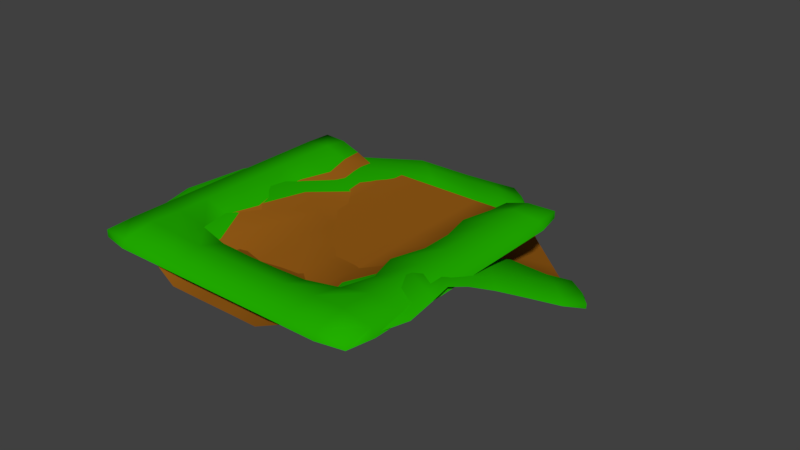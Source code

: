 # Source: GrassTurn3.blend  (saved by Blender 2.79.0; exported with 4.5.12 LTS)
import bpy
from mathutils import Matrix  # noqa: F401  (used for matrix-valued properties, if any)

bpy.ops.wm.read_factory_settings(use_empty=True)
scene = bpy.context.scene
scene.name = 'Scene'

# ---- collections
col_collection_1 = bpy.data.collections.new('Collection 1'); scene.collection.children.link(col_collection_1)

# ---- materials (node trees are filled in below, after node groups)
mat_material = bpy.data.materials.new('Material')
mat_material.alpha_threshold = 0.0
mat_material.use_transparent_shadow = False
mat_material.diffuse_color = (0.3145, 0.1107, 0.008768, 1.0)
mat_material.specular_color = (0.5, 0.5, 0.5)
mat_material.roughness = 0.5
mat_material.specular_intensity = 1.0
mat_material_002 = bpy.data.materials.new('Material.002')
mat_material_002.alpha_threshold = 0.0
mat_material_002.use_transparent_shadow = False
mat_material_002.diffuse_color = (0.01591, 0.4306, 0.0, 1.0)
mat_material_002.specular_color = (0.5, 0.5, 0.5)
mat_material_002.roughness = 0.5
mat_material_002.specular_intensity = 1.0

# ---- material node trees

# ---- world
world_world = bpy.data.worlds.new('World'); scene.world = world_world
world_world.color = (0.05088, 0.05088, 0.05088)
world_world.use_sun_shadow = False
world_world.sun_shadow_jitter_overblur = 0.0
world_world.cycles.sampling_method = 'MANUAL'

# ---- meshes
me_plane_plane_001 = bpy.data.meshes.new('Plane_Plane.001')
me_plane_plane_001.from_pydata([(2.681, 0.07485, 4.244), (0.8936, 0.07485, 4.244), (0.8936, 0.889, 4.932), (2.68, 0.9033, 4.875), (4.244, 0.07485, 2.681), (4.17, 0.09981, 4.17), (4.465, 0.9913, 4.465), (4.875, 0.9033, 2.68), (4.468, 0.1511, -7.819), (2.681, 0.0, -8.042), (2.681, 0.0, -6.255), (4.244, 0.07485, -6.255), (2.681, 0.0, -4.468), (3.798, 0.02417, -4.493), (2.681, 0.0, -2.681), (4.244, 0.07485, -2.681), (2.681, 0.0, -0.8936), (4.244, 0.07485, -0.8936), (2.681, 0.0, 0.8936), (3.68, 0.07485, 0.9348), (2.681, 0.0, 2.681), (0.8936, 0.0, -8.042), (0.8936, 0.0, -6.255), (0.8936, 0.0, -4.468), (0.8936, 0.0, -2.681), (0.8936, 0.0, -0.8936), (0.8936, 0.0, 0.8936), (0.8936, 0.0, 2.681), (4.367, 0.889, 0.9348), (4.936, 0.888, -0.8936), (4.936, 0.888, -2.681), (4.49, 0.8373, -4.488), (4.955, 0.8846, -6.168), (5.07, 0.8698, -7.372), (0.0, 0.0, 2.681), (0.0, 0.07485, 4.244), (0.0, 0.0, 0.8936), (0.0, 0.0, -0.8936), (0.0, 0.0, -2.681), (0.0, 0.0, -4.468), (0.0, 0.0, -6.255), (0.0, 0.0, -8.042), (0.0, 0.889, 4.932), (-2.681, 0.07485, 4.244), (-2.68, 0.9033, 4.875), (-0.8936, 0.889, 4.932), (-0.8936, 0.07485, 4.244), (-4.244, 0.07485, 2.681), (-4.875, 0.9033, 2.68), (-4.465, 0.9913, 4.465), (-4.17, 0.09981, 4.17), (-4.468, 0.1511, -7.819), (-4.244, 0.07485, -6.255), (-2.681, 0.0, -6.255), (-2.681, 0.0, -8.042), (-3.798, 0.02417, -4.493), (-2.681, 0.0, -4.468), (-4.244, 0.07485, -2.681), (-2.681, 0.0, -2.681), (-4.244, 0.07485, -0.8936), (-2.681, 0.0, -0.8936), (-3.68, 0.07485, 0.9348), (-2.681, 0.0, 0.8936), (-2.681, 0.0, 2.681), (-0.8936, 0.0, -6.255), (-0.8936, 0.0, -8.042), (-0.8936, 0.0, -4.468), (-0.8936, 0.0, -2.681), (-0.8936, 0.0, -0.8936), (-0.8936, 0.0, 0.8936), (-0.8936, 0.0, 2.681), (-4.367, 0.889, 0.9348), (-4.936, 0.888, -0.8936), (-4.936, 0.888, -2.681), (-4.49, 0.8373, -4.488), (-4.955, 0.8846, -6.168), (-5.07, 0.8698, -7.372), (0.0, 0.7101, 8.042), (0.8936, 0.7101, 8.042), (0.8936, 1.134, 7.819), (0.0, 1.134, 7.819), (8.042, 0.7101, 6.255), (8.042, 0.7101, 4.468), (7.819, 1.134, 4.468), (7.819, 1.134, 6.255), (7.744, 0.7101, 7.744), (7.744, 1.109, 7.744), (6.255, 0.7101, 8.042), (6.255, 1.134, 7.819), (8.042, 0.7101, -6.255), (7.744, 0.7101, -7.744), (7.744, 1.109, -7.744), (7.819, 1.134, -6.255), (6.255, 0.6084, -8.042), (6.278, 1.193, -7.508), (8.042, 0.7101, -4.468), (7.819, 1.134, -4.468), (8.042, 0.7101, -2.681), (7.819, 1.134, -2.681), (8.042, 0.7101, -0.8936), (7.819, 1.134, -0.8936), (4.468, 0.7101, 8.042), (4.468, 1.134, 7.819), (8.042, 0.7101, 0.8936), (7.819, 1.134, 0.8936), (2.681, 0.7101, 8.042), (2.681, 1.134, 7.819), (8.042, 0.7101, 2.681), (7.819, 1.134, 2.681), (6.21, 1.442, 6.21), (4.463, 1.365, 6.209), (2.681, 1.343, 6.265), (0.8936, 1.341, 6.272), (6.274, 1.312, -6.185), (6.272, 1.339, -4.464), (6.272, 1.341, -2.681), (6.272, 1.341, -0.8936), (6.272, 1.341, 0.8936), (6.265, 1.343, 2.681), (6.209, 1.365, 4.463), (0.0, 1.341, 6.272), (-0.8936, 1.134, 7.819), (-0.8936, 0.7101, 8.042), (-8.042, 0.7101, 6.255), (-7.819, 1.134, 6.255), (-7.819, 1.134, 4.468), (-8.042, 0.7101, 4.468), (-7.744, 0.7101, 7.744), (-7.744, 1.109, 7.744), (-6.255, 0.7101, 8.042), (-6.255, 1.134, 7.819), (-8.042, 0.7101, -6.255), (-7.819, 1.134, -6.255), (-7.744, 1.109, -7.744), (-7.744, 0.7101, -7.744), (-6.255, 0.6084, -8.042), (-6.278, 1.193, -7.508), (-8.042, 0.7101, -4.468), (-7.819, 1.134, -4.468), (-8.042, 0.7101, -2.681), (-7.819, 1.134, -2.681), (-8.042, 0.7101, -0.8936), (-7.819, 1.134, -0.8936), (-4.468, 0.7101, 8.042), (-4.468, 1.134, 7.819), (-8.042, 0.7101, 0.8936), (-7.819, 1.134, 0.8936), (-2.681, 0.7101, 8.042), (-2.681, 1.134, 7.819), (-8.042, 0.7101, 2.681), (-7.819, 1.134, 2.681), (-6.21, 1.442, 6.21), (-4.463, 1.365, 6.209), (-2.681, 1.343, 6.265), (-0.8936, 1.341, 6.272), (-6.274, 1.312, -6.185), (-6.272, 1.339, -4.464), (-6.272, 1.341, -2.681), (-6.272, 1.341, -0.8936), (-6.272, 1.341, 0.8936), (-6.265, 1.343, 2.681), (-6.209, 1.365, 4.463)], [], [(0, 1, 2, 3), (4, 5, 6, 7), (8, 9, 10, 11), (11, 10, 12, 13), (13, 12, 14, 15), (15, 14, 16, 17), (17, 16, 18, 19), (19, 18, 20, 4), (4, 20, 0, 5), (9, 21, 22, 10), (10, 22, 23, 12), (12, 23, 24, 14), (14, 24, 25, 16), (16, 25, 26, 18), (18, 26, 27, 20), (20, 27, 1, 0), (19, 4, 7, 28), (17, 19, 28, 29), (5, 0, 3, 6), (15, 17, 29, 30), (13, 15, 30, 31), (11, 13, 31, 32), (8, 11, 32, 33), (27, 34, 35, 1), (26, 36, 34, 27), (25, 37, 36, 26), (24, 38, 37, 25), (23, 39, 38, 24), (22, 40, 39, 23), (21, 41, 40, 22), (1, 35, 42, 2), (43, 44, 45, 46), (47, 48, 49, 50), (51, 52, 53, 54), (52, 55, 56, 53), (55, 57, 58, 56), (57, 59, 60, 58), (59, 61, 62, 60), (61, 47, 63, 62), (47, 50, 43, 63), (54, 53, 64, 65), (53, 56, 66, 64), (56, 58, 67, 66), (58, 60, 68, 67), (60, 62, 69, 68), (62, 63, 70, 69), (63, 43, 46, 70), (61, 71, 48, 47), (59, 72, 71, 61), (50, 49, 44, 43), (57, 73, 72, 59), (55, 74, 73, 57), (52, 75, 74, 55), (51, 76, 75, 52), (70, 46, 35, 34), (69, 70, 34, 36), (68, 69, 36, 37), (67, 68, 37, 38), (66, 67, 38, 39), (64, 66, 39, 40), (65, 64, 40, 41), (46, 45, 42, 35), (77, 78, 79, 80), (81, 82, 83, 84), (85, 81, 84, 86), (87, 85, 86, 88), (89, 90, 91, 92), (93, 8, 33, 94), (90, 93, 94, 91), (95, 89, 92, 96), (97, 95, 96, 98), (99, 97, 98, 100), (101, 87, 88, 102), (103, 99, 100, 104), (105, 101, 102, 106), (107, 103, 104, 108), (84, 109, 88, 86), (109, 110, 102, 88), (110, 111, 106, 102), (111, 112, 79, 106), (91, 94, 113, 92), (92, 113, 114, 96), (96, 114, 115, 98), (98, 115, 116, 100), (100, 116, 117, 104), (104, 117, 118, 108), (108, 118, 119, 83), (83, 119, 109, 84), (94, 33, 32, 113), (113, 32, 31, 114), (114, 31, 30, 115), (115, 30, 29, 116), (116, 29, 28, 117), (117, 28, 7, 118), (118, 7, 6, 119), (119, 6, 110, 109), (6, 3, 111, 110), (3, 2, 112, 111), (82, 107, 108, 83), (78, 105, 106, 79), (2, 42, 120, 112), (112, 120, 80, 79), (77, 80, 121, 122), (123, 124, 125, 126), (127, 128, 124, 123), (129, 130, 128, 127), (131, 132, 133, 134), (135, 136, 76, 51), (134, 133, 136, 135), (137, 138, 132, 131), (139, 140, 138, 137), (141, 142, 140, 139), (143, 144, 130, 129), (145, 146, 142, 141), (147, 148, 144, 143), (149, 150, 146, 145), (124, 128, 130, 151), (151, 130, 144, 152), (152, 144, 148, 153), (153, 148, 121, 154), (133, 132, 155, 136), (132, 138, 156, 155), (138, 140, 157, 156), (140, 142, 158, 157), (142, 146, 159, 158), (146, 150, 160, 159), (150, 125, 161, 160), (125, 124, 151, 161), (136, 155, 75, 76), (155, 156, 74, 75), (156, 157, 73, 74), (157, 158, 72, 73), (158, 159, 71, 72), (159, 160, 48, 71), (160, 161, 49, 48), (161, 151, 152, 49), (49, 152, 153, 44), (44, 153, 154, 45), (126, 125, 150, 149), (122, 121, 148, 147), (45, 154, 120, 42), (154, 121, 80, 120)])
me_plane_plane_001.polygons.foreach_set('use_smooth', [True] * 142)
me_plane_plane_001.polygons.foreach_set('material_index', [0, 0, 0, 0, 0, 0, 0, 0, 0, 0, 0, 0, 0, 0, 0, 0, 0, 0, 0, 0, 0, 0, 0, 0, 0, 0, 0, 0, 0, 0, 0, 0, 0, 0, 0, 0, 0, 0, 0, 0, 0, 0, 0, 0, 0, 0, 0, 0, 0, 0, 0, 0, 0, 0, 0, 0, 0, 0, 0, 0, 0, 0, 1, 1, 1, 1, 1, 1, 1, 1, 1, 1, 1, 1, 1, 1, 1, 1, 1, 1, 1, 1, 1, 1, 1, 1, 1, 1, 1, 1, 1, 1, 1, 1, 1, 1, 1, 1, 1, 1, 1, 1, 1, 1, 1, 1, 1, 1, 1, 1, 1, 1, 1, 1, 1, 1, 1, 1, 1, 1, 1, 1, 1, 1, 1, 1, 1, 1, 1, 1, 1, 1, 1, 1, 1, 1, 1, 1, 1, 1, 1, 1])
_k = set([(8, 9), (8, 93), (9, 21), (21, 41), (41, 65), (51, 54), (51, 135), (54, 65), (77, 78), (77, 122), (78, 105), (81, 82), (81, 85), (82, 107), (85, 87), (87, 101), (89, 90), (89, 95), (90, 93), (95, 97), (97, 99), (99, 103), (101, 105), (103, 107), (122, 147), (123, 126), (123, 127), (126, 149), (127, 129), (129, 143), (131, 134), (131, 137), (134, 135), (137, 139), (139, 141), (141, 145), (143, 147), (145, 149)])
me_plane_plane_001.attributes.new('sharp_edge', 'BOOLEAN', 'EDGE').data.foreach_set('value', [ (min(e.vertices), max(e.vertices)) in _k for e in me_plane_plane_001.edges])
me_plane_plane_001.materials.append(mat_material)
me_plane_plane_001.materials.append(mat_material_002)
me_plane_plane_001.use_remesh_preserve_volume = False
me_plane_plane_001.use_remesh_preserve_attributes = False
me_plane_plane_001.use_mirror_vertex_groups = False
me_plane_plane_001.update()
me_plane_plane_001.normals_split_custom_set([tuple(v) for v in zip(*[iter([-0.05453, 0.871, -0.4883, -0.004073, 0.8939, -0.4483, -0.006435, 0.8258, -0.564, -0.06051, 0.8174, -0.5729, -0.5214, 0.8529, 0.02531, -0.4364, 0.7869, -0.4364, -0.3185, 0.8928, -0.3185, -0.5406, 0.8412, 0.009791, -0.3853, 0.9005, -0.2017, -0.03286, 0.9994, 0.008705, -0.02634, 0.9996, 0.006947, -0.4422, 0.8946, -0.06437, -0.4422, 0.8946, -0.06437, -0.02634, 0.9996, 0.006947, -0.01846, 0.9998, -2.887e-05, -0.3772, 0.9261, -0.002397, -0.3772, 0.9261, -0.002397, -0.01846, 0.9998, -2.887e-05, -0.02121, 0.9998, -0.00237, -0.4634, 0.8848, 0.04925, -0.4634, 0.8848, 0.04925, -0.02121, 0.9998, -0.00237, -0.02651, 0.9996, -0.002273, -0.4703, 0.8794, -0.07396, -0.4703, 0.8794, -0.07396, -0.02651, 0.9996, -0.002273, -0.02917, 0.9996, -5.577e-05, -0.3864, 0.9223, 1.183e-05, -0.3864, 0.9223, 1.183e-05, -0.02917, 0.9996, -5.577e-05, -0.02299, 0.9996, -0.01799, -0.5214, 0.8529, 0.02531, -0.5214, 0.8529, 0.02531, -0.02299, 0.9996, -0.01799, -0.05453, 0.871, -0.4883, -0.4364, 0.7869, -0.4364, -0.03286, 0.9994, 0.008705, 0.0, 1.0, 0.0, 0.0, 1.0, 0.0, -0.02634, 0.9996, 0.006947, -0.02634, 0.9996, 0.006947, 0.0, 1.0, 0.0, 0.0, 1.0, 0.0, -0.01846, 0.9998, -2.887e-05, -0.01846, 0.9998, -2.887e-05, 0.0, 1.0, 0.0, 0.0, 1.0, 0.0, -0.02121, 0.9998, -0.00237, -0.02121, 0.9998, -0.00237, 0.0, 1.0, 0.0, 0.0, 1.0, 0.0, -0.02651, 0.9996, -0.002273, -0.02651, 0.9996, -0.002273, 0.0, 1.0, 0.0, 0.0, 1.0, 0.0, -0.02917, 0.9996, -5.577e-05, -0.02917, 0.9996, -5.577e-05, 0.0, 1.0, 0.0, 0.0, 0.9997, -0.02391, -0.02299, 0.9996, -0.01799, -0.02299, 0.9996, -0.01799, 0.0, 0.9997, -0.02391, -0.004073, 0.8939, -0.4483, -0.05453, 0.871, -0.4883, -0.3864, 0.9223, 1.183e-05, -0.5214, 0.8529, 0.02531, -0.5406, 0.8412, 0.009791, -0.5809, 0.814, -0.001926, -0.4703, 0.8794, -0.07396, -0.3864, 0.9223, 1.183e-05, -0.5809, 0.814, -0.001926, -0.5289, 0.8462, -0.06502, -0.4364, 0.7869, -0.4364, -0.05453, 0.871, -0.4883, -0.06051, 0.8174, -0.5729, -0.3185, 0.8928, -0.3185, -0.4634, 0.8848, 0.04925, -0.4703, 0.8794, -0.07396, -0.5289, 0.8462, -0.06502, -0.5383, 0.8416, 0.04492, -0.3772, 0.9261, -0.002397, -0.4634, 0.8848, 0.04925, -0.5383, 0.8416, 0.04492, -0.5774, 0.8165, -0.005852, -0.4422, 0.8946, -0.06437, -0.3772, 0.9261, -0.002397, -0.5774, 0.8165, -0.005852, -0.5231, 0.8478, -0.08756, -0.3853, 0.9005, -0.2017, -0.4422, 0.8946, -0.06437, -0.5231, 0.8478, -0.08756, -0.4628, 0.8163, -0.3456, 0.0, 0.9997, -0.02391, 0.0, 0.9997, -0.02391, 0.0, 0.8967, -0.4427, -0.004073, 0.8939, -0.4483, 0.0, 1.0, 0.0, 0.0, 1.0, 0.0, 0.0, 0.9997, -0.02391, 0.0, 0.9997, -0.02391, 0.0, 1.0, 0.0, 0.0, 1.0, 0.0, 0.0, 1.0, 0.0, 0.0, 1.0, 0.0, 0.0, 1.0, 0.0, 0.0, 1.0, 0.0, 0.0, 1.0, 0.0, 0.0, 1.0, 0.0, 0.0, 1.0, 0.0, 0.0, 1.0, 0.0, 0.0, 1.0, 0.0, 0.0, 1.0, 0.0, 0.0, 1.0, 0.0, 0.0, 1.0, 0.0, 0.0, 1.0, 0.0, 0.0, 1.0, 0.0, 0.0, 1.0, 0.0, 0.0, 1.0, 0.0, 0.0, 1.0, 0.0, 0.0, 1.0, 0.0, -0.004073, 0.8939, -0.4483, 0.0, 0.8967, -0.4427, 0.0, 0.8268, -0.5625, -0.006435, 0.8258, -0.564, 0.05453, 0.871, -0.4883, 0.06051, 0.8174, -0.5729, 0.006435, 0.8258, -0.564, 0.004073, 0.8939, -0.4483, 0.5214, 0.8529, 0.02531, 0.5406, 0.8412, 0.009791, 0.3185, 0.8928, -0.3185, 0.4364, 0.7869, -0.4364, 0.3853, 0.9005, -0.2017, 0.4422, 0.8946, -0.06437, 0.02634, 0.9996, 0.006947, 0.03286, 0.9994, 0.008705, 0.4422, 0.8946, -0.06437, 0.3772, 0.9261, -0.002397, 0.01846, 0.9998, -2.887e-05, 0.02634, 0.9996, 0.006947, 0.3772, 0.9261, -0.002397, 0.4634, 0.8848, 0.04925, 0.02121, 0.9998, -0.00237, 0.01846, 0.9998, -2.887e-05, 0.4634, 0.8848, 0.04925, 0.4703, 0.8794, -0.07396, 0.02651, 0.9996, -0.002273, 0.02121, 0.9998, -0.00237, 0.4703, 0.8794, -0.07396, 0.3864, 0.9223, 1.183e-05, 0.02917, 0.9996, -5.577e-05, 0.02651, 0.9996, -0.002273, 0.3864, 0.9223, 1.183e-05, 0.5214, 0.8529, 0.02531, 0.02299, 0.9996, -0.01799, 0.02917, 0.9996, -5.577e-05, 0.5214, 0.8529, 0.02531, 0.4364, 0.7869, -0.4364, 0.05453, 0.871, -0.4883, 0.02299, 0.9996, -0.01799, 0.03286, 0.9994, 0.008705, 0.02634, 0.9996, 0.006947, 0.0, 1.0, 0.0, 0.0, 1.0, 0.0, 0.02634, 0.9996, 0.006947, 0.01846, 0.9998, -2.887e-05, 0.0, 1.0, 0.0, 0.0, 1.0, 0.0, 0.01846, 0.9998, -2.887e-05, 0.02121, 0.9998, -0.00237, 0.0, 1.0, 0.0, 0.0, 1.0, 0.0, 0.02121, 0.9998, -0.00237, 0.02651, 0.9996, -0.002273, 0.0, 1.0, 0.0, 0.0, 1.0, 0.0, 0.02651, 0.9996, -0.002273, 0.02917, 0.9996, -5.577e-05, 0.0, 1.0, 0.0, 0.0, 1.0, 0.0, 0.02917, 0.9996, -5.577e-05, 0.02299, 0.9996, -0.01799, 0.0, 0.9997, -0.02391, 0.0, 1.0, 0.0, 0.02299, 0.9996, -0.01799, 0.05453, 0.871, -0.4883, 0.004073, 0.8939, -0.4483, 0.0, 0.9997, -0.02391, 0.3864, 0.9223, 1.183e-05, 0.5809, 0.814, -0.001926, 0.5406, 0.8412, 0.009791, 0.5214, 0.8529, 0.02531, 0.4703, 0.8794, -0.07396, 0.5289, 0.8462, -0.06502, 0.5809, 0.814, -0.001926, 0.3864, 0.9223, 1.183e-05, 0.4364, 0.7869, -0.4364, 0.3185, 0.8928, -0.3185, 0.06051, 0.8174, -0.5729, 0.05453, 0.871, -0.4883, 0.4634, 0.8848, 0.04925, 0.5383, 0.8416, 0.04492, 0.5289, 0.8462, -0.06502, 0.4703, 0.8794, -0.07396, 0.3772, 0.9261, -0.002397, 0.5774, 0.8165, -0.005852, 0.5383, 0.8416, 0.04492, 0.4634, 0.8848, 0.04925, 0.4422, 0.8946, -0.06437, 0.5231, 0.8478, -0.08756, 0.5774, 0.8165, -0.005852, 0.3772, 0.9261, -0.002397, 0.3853, 0.9005, -0.2017, 0.4628, 0.8163, -0.3456, 0.5231, 0.8478, -0.08756, 0.4422, 0.8946, -0.06437, 0.0, 0.9997, -0.02391, 0.004073, 0.8939, -0.4483, 0.0, 0.8967, -0.4427, 0.0, 0.9997, -0.02391, 0.0, 1.0, 0.0, 0.0, 0.9997, -0.02391, 0.0, 0.9997, -0.02391, 0.0, 1.0, 0.0, 0.0, 1.0, 0.0, 0.0, 1.0, 0.0, 0.0, 1.0, 0.0, 0.0, 1.0, 0.0, 0.0, 1.0, 0.0, 0.0, 1.0, 0.0, 0.0, 1.0, 0.0, 0.0, 1.0, 0.0, 0.0, 1.0, 0.0, 0.0, 1.0, 0.0, 0.0, 1.0, 0.0, 0.0, 1.0, 0.0, 0.0, 1.0, 0.0, 0.0, 1.0, 0.0, 0.0, 1.0, 0.0, 0.0, 1.0, 0.0, 0.0, 1.0, 0.0, 0.0, 1.0, 0.0, 0.0, 1.0, 0.0, 0.0, 1.0, 0.0, 0.004073, 0.8939, -0.4483, 0.006435, 0.8258, -0.564, 0.0, 0.8268, -0.5625, 0.0, 0.8967, -0.4427, 0.0, 0.466, 0.8848, 0.0, 0.466, 0.8848, -7.508e-05, 0.8199, 0.5725, 0.0, 0.8199, 0.5725, 0.9275, 0.3689, 0.0596, 0.8848, 0.466, 0.0, 0.5802, 0.8144, -0.007121, 0.6195, 0.7826, 0.06067, 0.6694, 0.3222, 0.6694, 0.9275, 0.3689, 0.0596, 0.6195, 0.7826, 0.06067, 0.5191, 0.679, 0.5191, 0.0596, 0.3689, 0.9275, 0.6694, 0.3222, 0.6694, 0.5191, 0.679, 0.5191, 0.06067, 0.7826, 0.6195, 0.9275, 0.3689, -0.0596, 0.6041, 0.4694, -0.644, 0.4681, 0.7429, -0.4785, 0.6056, 0.7939, -0.05402, -0.1378, 0.5865, -0.7981, -0.3853, 0.9005, -0.2017, -0.4628, 0.8163, -0.3456, -0.1161, 0.8819, -0.4569, 0.6041, 0.4694, -0.644, -0.1378, 0.5865, -0.7981, -0.1161, 0.8819, -0.4569, 0.4681, 0.7429, -0.4785, 0.8848, 0.466, 0.0, 0.9275, 0.3689, -0.0596, 0.6056, 0.7939, -0.05402, 0.5703, 0.8215, -0.002272, 0.8848, 0.466, 0.0, 0.8848, 0.466, 0.0, 0.5703, 0.8215, -0.002272, 0.5723, 0.82, -0.0001845, 0.8848, 0.466, 0.0, 0.8848, 0.466, 0.0, 0.5723, 0.82, -0.0001845, 0.5725, 0.8199, 0.0, 0.0, 0.466, 0.8848, 0.0596, 0.3689, 0.9275, 0.06067, 0.7826, 0.6195, -0.007121, 0.8144, 0.5802, 0.8848, 0.466, 0.0, 0.8848, 0.466, 0.0, 0.5725, 0.8199, 0.0, 0.5725, 0.8199, -7.511e-05, 0.0, 0.466, 0.8848, 0.0, 0.466, 0.8848, -0.007121, 0.8144, 0.5802, -0.001153, 0.8192, 0.5735, 0.8848, 0.466, 0.0, 0.8848, 0.466, 0.0, 0.5725, 0.8199, -7.511e-05, 0.5735, 0.8192, -0.001153, 0.6195, 0.7826, 0.06067, 0.03053, 0.9991, 0.03053, 0.06067, 0.7826, 0.6195, 0.5191, 0.679, 0.5191, 0.03053, 0.9991, 0.03053, -0.05503, 0.9983, -0.02104, -0.007121, 0.8144, 0.5802, 0.06067, 0.7826, 0.6195, -0.05503, 0.9983, -0.02104, -0.0193, 0.9972, -0.07273, -0.001153, 0.8192, 0.5735, -0.007121, 0.8144, 0.5802, -0.0193, 0.9972, -0.07273, -0.00259, 0.9956, -0.09329, -7.508e-05, 0.8199, 0.5725, -0.001153, 0.8192, 0.5735, 0.4681, 0.7429, -0.4785, -0.1161, 0.8819, -0.4569, -0.09396, 0.9948, -0.03991, 0.6056, 0.7939, -0.05402, 0.6056, 0.7939, -0.05402, -0.09396, 0.9948, -0.03991, -0.0831, 0.9965, -0.0048, 0.5703, 0.8215, -0.002272, 0.5703, 0.8215, -0.002272, -0.0831, 0.9965, -0.0048, -0.08952, 0.996, 0.005523, 0.5723, 0.82, -0.0001845, 0.5723, 0.82, -0.0001845, -0.08952, 0.996, 0.005523, -0.08323, 0.9965, -0.0109, 0.5725, 0.8199, 0.0, 0.5725, 0.8199, 0.0, -0.08323, 0.9965, -0.0109, -0.06729, 0.9977, -0.002897, 0.5725, 0.8199, -7.511e-05, 0.5725, 0.8199, -7.511e-05, -0.06729, 0.9977, -0.002897, -0.05984, 0.9982, -0.008419, 0.5735, 0.8192, -0.001153, 0.5735, 0.8192, -0.001153, -0.05984, 0.9982, -0.008419, -0.02104, 0.9983, -0.05503, 0.5802, 0.8144, -0.007121, 0.5802, 0.8144, -0.007121, -0.02104, 0.9983, -0.05503, 0.03053, 0.9991, 0.03053, 0.6195, 0.7826, 0.06067, -0.1161, 0.8819, -0.4569, -0.4628, 0.8163, -0.3456, -0.5231, 0.8478, -0.08756, -0.09396, 0.9948, -0.03991, -0.09396, 0.9948, -0.03991, -0.5231, 0.8478, -0.08756, -0.5774, 0.8165, -0.005852, -0.0831, 0.9965, -0.0048, -0.0831, 0.9965, -0.0048, -0.5774, 0.8165, -0.005852, -0.5383, 0.8416, 0.04492, -0.08952, 0.996, 0.005523, -0.08952, 0.996, 0.005523, -0.5383, 0.8416, 0.04492, -0.5289, 0.8462, -0.06502, -0.08323, 0.9965, -0.0109, -0.08323, 0.9965, -0.0109, -0.5289, 0.8462, -0.06502, -0.5809, 0.814, -0.001926, -0.06729, 0.9977, -0.002897, -0.06729, 0.9977, -0.002897, -0.5809, 0.814, -0.001926, -0.5406, 0.8412, 0.009791, -0.05984, 0.9982, -0.008419, -0.05984, 0.9982, -0.008419, -0.5406, 0.8412, 0.009791, -0.3185, 0.8928, -0.3185, -0.02104, 0.9983, -0.05503, -0.02104, 0.9983, -0.05503, -0.3185, 0.8928, -0.3185, -0.05503, 0.9983, -0.02104, 0.03053, 0.9991, 0.03053, -0.3185, 0.8928, -0.3185, -0.06051, 0.8174, -0.5729, -0.0193, 0.9972, -0.07273, -0.05503, 0.9983, -0.02104, -0.06051, 0.8174, -0.5729, -0.006435, 0.8258, -0.564, -0.00259, 0.9956, -0.09329, -0.0193, 0.9972, -0.07273, 0.8848, 0.466, 0.0, 0.8848, 0.466, 0.0, 0.5735, 0.8192, -0.001153, 0.5802, 0.8144, -0.007121, 0.0, 0.466, 0.8848, 0.0, 0.466, 0.8848, -0.001153, 0.8192, 0.5735, -7.508e-05, 0.8199, 0.5725, -0.006435, 0.8258, -0.564, 0.0, 0.8268, -0.5625, 0.0, 0.9954, -0.09604, -0.00259, 0.9956, -0.09329, -0.00259, 0.9956, -0.09329, 0.0, 0.9954, -0.09604, 0.0, 0.8199, 0.5725, -7.508e-05, 0.8199, 0.5725, 0.0, 0.466, 0.8848, 0.0, 0.8199, 0.5725, 7.508e-05, 0.8199, 0.5725, 0.0, 0.466, 0.8848, -0.9275, 0.3689, 0.0596, -0.6195, 0.7826, 0.06067, -0.5802, 0.8144, -0.007121, -0.8848, 0.466, 0.0, -0.6694, 0.3222, 0.6694, -0.5191, 0.679, 0.5191, -0.6195, 0.7826, 0.06067, -0.9275, 0.3689, 0.0596, -0.0596, 0.3689, 0.9275, -0.06067, 0.7826, 0.6195, -0.5191, 0.679, 0.5191, -0.6694, 0.3222, 0.6694, -0.9275, 0.3689, -0.0596, -0.6056, 0.7939, -0.05402, -0.4681, 0.7429, -0.4785, -0.6041, 0.4694, -0.644, 0.1378, 0.5865, -0.7981, 0.1161, 0.8819, -0.4569, 0.4628, 0.8163, -0.3456, 0.3853, 0.9005, -0.2017, -0.6041, 0.4694, -0.644, -0.4681, 0.7429, -0.4785, 0.1161, 0.8819, -0.4569, 0.1378, 0.5865, -0.7981, -0.8848, 0.466, 0.0, -0.5703, 0.8215, -0.002272, -0.6056, 0.7939, -0.05402, -0.9275, 0.3689, -0.0596, -0.8848, 0.466, 0.0, -0.5723, 0.82, -0.0001845, -0.5703, 0.8215, -0.002272, -0.8848, 0.466, 0.0, -0.8848, 0.466, 0.0, -0.5725, 0.8199, 0.0, -0.5723, 0.82, -0.0001845, -0.8848, 0.466, 0.0, 0.0, 0.466, 0.8848, 0.007121, 0.8144, 0.5802, -0.06067, 0.7826, 0.6195, -0.0596, 0.3689, 0.9275, -0.8848, 0.466, 0.0, -0.5725, 0.8199, -7.51e-05, -0.5725, 0.8199, 0.0, -0.8848, 0.466, 0.0, 0.0, 0.466, 0.8848, 0.001153, 0.8192, 0.5735, 0.007121, 0.8144, 0.5802, 0.0, 0.466, 0.8848, -0.8848, 0.466, 0.0, -0.5735, 0.8192, -0.001153, -0.5725, 0.8199, -7.51e-05, -0.8848, 0.466, 0.0, -0.6195, 0.7826, 0.06067, -0.5191, 0.679, 0.5191, -0.06067, 0.7826, 0.6195, -0.03053, 0.9991, 0.03053, -0.03053, 0.9991, 0.03053, -0.06067, 0.7826, 0.6195, 0.007121, 0.8144, 0.5802, 0.05503, 0.9983, -0.02104, 0.05503, 0.9983, -0.02104, 0.007121, 0.8144, 0.5802, 0.001153, 0.8192, 0.5735, 0.0193, 0.9972, -0.07273, 0.0193, 0.9972, -0.07273, 0.001153, 0.8192, 0.5735, 7.508e-05, 0.8199, 0.5725, 0.00259, 0.9956, -0.09329, -0.4681, 0.7429, -0.4785, -0.6056, 0.7939, -0.05402, 0.09396, 0.9948, -0.03991, 0.1161, 0.8819, -0.4569, -0.6056, 0.7939, -0.05402, -0.5703, 0.8215, -0.002272, 0.0831, 0.9965, -0.0048, 0.09396, 0.9948, -0.03991, -0.5703, 0.8215, -0.002272, -0.5723, 0.82, -0.0001845, 0.08952, 0.996, 0.005523, 0.0831, 0.9965, -0.0048, -0.5723, 0.82, -0.0001845, -0.5725, 0.8199, 0.0, 0.08323, 0.9965, -0.0109, 0.08952, 0.996, 0.005523, -0.5725, 0.8199, 0.0, -0.5725, 0.8199, -7.51e-05, 0.06729, 0.9977, -0.002897, 0.08323, 0.9965, -0.0109, -0.5725, 0.8199, -7.51e-05, -0.5735, 0.8192, -0.001153, 0.05984, 0.9982, -0.008419, 0.06729, 0.9977, -0.002897, -0.5735, 0.8192, -0.001153, -0.5802, 0.8144, -0.007121, 0.02104, 0.9983, -0.05503, 0.05984, 0.9982, -0.008419, -0.5802, 0.8144, -0.007121, -0.6195, 0.7826, 0.06067, -0.03053, 0.9991, 0.03053, 0.02104, 0.9983, -0.05503, 0.1161, 0.8819, -0.4569, 0.09396, 0.9948, -0.03991, 0.5231, 0.8478, -0.08756, 0.4628, 0.8163, -0.3456, 0.09396, 0.9948, -0.03991, 0.0831, 0.9965, -0.0048, 0.5774, 0.8165, -0.005852, 0.5231, 0.8478, -0.08756, 0.0831, 0.9965, -0.0048, 0.08952, 0.996, 0.005523, 0.5383, 0.8416, 0.04492, 0.5774, 0.8165, -0.005852, 0.08952, 0.996, 0.005523, 0.08323, 0.9965, -0.0109, 0.5289, 0.8462, -0.06502, 0.5383, 0.8416, 0.04492, 0.08323, 0.9965, -0.0109, 0.06729, 0.9977, -0.002897, 0.5809, 0.814, -0.001926, 0.5289, 0.8462, -0.06502, 0.06729, 0.9977, -0.002897, 0.05984, 0.9982, -0.008419, 0.5406, 0.8412, 0.009791, 0.5809, 0.814, -0.001926, 0.05984, 0.9982, -0.008419, 0.02104, 0.9983, -0.05503, 0.3185, 0.8928, -0.3185, 0.5406, 0.8412, 0.009791, 0.02104, 0.9983, -0.05503, -0.03053, 0.9991, 0.03053, 0.05503, 0.9983, -0.02104, 0.3185, 0.8928, -0.3185, 0.3185, 0.8928, -0.3185, 0.05503, 0.9983, -0.02104, 0.0193, 0.9972, -0.07273, 0.06051, 0.8174, -0.5729, 0.06051, 0.8174, -0.5729, 0.0193, 0.9972, -0.07273, 0.00259, 0.9956, -0.09329, 0.006435, 0.8258, -0.564, -0.8848, 0.466, 0.0, -0.5802, 0.8144, -0.007121, -0.5735, 0.8192, -0.001153, -0.8848, 0.466, 0.0, 0.0, 0.466, 0.8848, 7.508e-05, 0.8199, 0.5725, 0.001153, 0.8192, 0.5735, 0.0, 0.466, 0.8848, 0.006435, 0.8258, -0.564, 0.00259, 0.9956, -0.09329, 0.0, 0.9954, -0.09604, 0.0, 0.8268, -0.5625, 0.00259, 0.9956, -0.09329, 7.508e-05, 0.8199, 0.5725, 0.0, 0.8199, 0.5725, 0.0, 0.9954, -0.09604])] * 3)])
me_plane_001 = bpy.data.meshes.new('Plane.001')
me_plane_001.from_pydata([(-0.08219, -1.824, 0.307), (0.9383, 0.9418, -0.1021), (-0.7124, -1.278, 0.3683), (-0.5492, -1.429, 0.383), (-0.3687, -1.571, 0.3072), (-0.2346, -1.742, 0.3125), (0.06452, -1.745, 0.256), (0.2108, -1.602, 0.1864), (0.4487, -1.372, 0.05947), (0.8518, -0.8847, -0.03116), (1.111, -0.2781, -0.06639), (1.108, 0.2163, -0.0964), (1.013, 0.5458, -0.1022), (0.9892, 0.7751, -0.1025), (0.7716, 0.988, -0.1003), (0.5565, 0.9572, -0.08028), (0.3293, 1.003, 0.0), (0.1002, 1.003, 0.0002459), (-0.5665, -1.127, 0.2963), (-0.3962, -0.9803, 0.2205), (-0.2066, -0.7772, 0.1438), (-0.00373, -0.4864, 0.08653), (0.1244, -0.1456, 0.002682), (0.1631, 0.1991, -0.0443), (0.1431, 0.5018, -0.006264), (0.1103, 0.7722, 0.002264), (-0.4034, -1.277, 0.3111), (-0.2663, -1.103, 0.2171), (-0.0553, -0.8967, 0.1307), (0.1776, -0.5722, 0.06752), (0.3128, -0.1855, -0.0313), (0.3727, 0.1956, -0.06355), (0.3505, 0.5253, 0.006868), (0.3305, 0.7763, 0.001202), (-0.2822, -1.419, 0.2475), (-0.2061, -1.208, 0.1705), (0.06934, -1.061, 0.06483), (0.3714, -0.6818, 0.02955), (0.4606, -0.2162, -0.1079), (0.5966, 0.2133, -0.1074), (0.4435, 0.5329, -0.07401), (0.5113, 0.776, -0.07852), (-0.2124, -1.731, 0.2711), (-0.08725, -1.825, 0.2795), (0.9316, 0.7699, -0.1301), (0.9336, 0.9371, -0.1292), (-0.3213, -1.611, 0.261), (0.02086, -1.71, 0.2244), (0.162, -1.569, 0.1556), (0.3951, -1.343, 0.03135), (0.7845, -0.872, -0.04843), (1.047, -0.2701, -0.09367), (1.048, 0.2175, -0.1238), (0.9539, 0.5446, -0.1301), (0.7778, 0.9526, -0.1325), (0.6157, 0.9387, -0.127), (0.6126, 0.7699, -0.1257), (-0.2117, -1.495, 0.2075), (-0.1396, -1.289, 0.1321), (0.1444, -1.132, 0.02048), (0.4619, -0.7331, -0.02026), (0.5893, -0.2193, -0.1276), (0.7069, 0.2155, -0.1136), (0.5467, 0.5374, -0.1231), (0.7773, 0.7737, -0.1401), (-0.09668, -1.611, 0.206), (0.04394, -1.466, 0.1349), (0.2677, -1.247, 0.01592), (0.6313, -0.807, -0.04466), (0.869, -0.2559, -0.1092), (0.8869, 0.2178, -0.1315), (0.7982, 0.5434, -0.1402), (-1.46, -0.5563, 0.1821), (-0.9125, 0.954, -0.1039), (-0.8756, -1.128, 0.3535), (-1.039, -0.9782, 0.3387), (-1.186, -0.8184, 0.2331), (-1.366, -0.701, 0.2096), (-1.388, -0.4084, 0.1243), (-1.251, -0.257, 0.05394), (-1.119, -0.116, -0.008478), (-1.042, 0.03763, -0.07559), (-1.023, 0.2007, -0.1401), (-1.042, 0.3573, -0.1292), (-1.041, 0.5432, -0.09562), (-0.981, 0.7763, -0.1017), (-0.7575, 0.9912, -0.1003), (-0.5576, 0.9487, -0.07785), (-0.3406, 1.001, 0.0009092), (-0.124, 1.001, 0.0006794), (-0.7297, -0.9769, 0.2815), (-0.5906, -0.8028, 0.2133), (-0.4184, -0.6068, 0.1599), (-0.2535, -0.3594, 0.1088), (-0.1561, -0.07664, 0.04217), (-0.1354, 0.2156, -0.01328), (-0.1462, 0.4884, -0.001626), (-0.1192, 0.7618, 0.004665), (-0.8929, -0.8268, 0.2667), (-0.7269, -0.6898, 0.187), (-0.574, -0.5003, 0.1319), (-0.4315, -0.2781, 0.08768), (-0.3449, -0.03042, 0.04148), (-0.3457, 0.2318, -0.01354), (-0.3454, 0.4819, -0.01704), (-0.3564, 0.7453, 0.008374), (-1.037, -0.7247, 0.1791), (-0.8259, -0.6377, 0.1143), (-0.7135, -0.4282, 0.05259), (-0.592, -0.2225, 0.0159), (-0.5029, -0.003608, -0.01087), (-0.5615, 0.2453, -0.07914), (-0.4875, 0.4676, -0.0894), (-0.5429, 0.7334, -0.0686), (-1.355, -0.6806, 0.1676), (-1.458, -0.5639, 0.1553), (-0.9321, 0.7608, -0.1272), (-0.9086, 0.9484, -0.1308), (-1.226, -0.7791, 0.179), (-1.347, -0.4515, 0.1004), (-1.211, -0.3053, 0.03113), (-1.079, -0.1641, -0.03873), (-0.9974, -0.003438, -0.1056), (-0.9777, 0.1676, -0.1592), (-0.9922, 0.3361, -0.1638), (-0.9901, 0.5277, -0.1207), (-0.7652, 0.9523, -0.1317), (-0.6153, 0.9286, -0.1242), (-0.6423, 0.7266, -0.1156), (-1.114, -0.6649, 0.1257), (-0.9081, -0.5823, 0.06248), (-0.8218, -0.3676, -0.0231), (-0.7177, -0.1846, -0.04945), (-0.5747, 0.005451, -0.04495), (-0.6801, 0.2542, -0.1196), (-0.5987, 0.4656, -0.1212), (-0.7937, 0.744, -0.1327), (-1.238, -0.5612, 0.1025), (-1.098, -0.4153, 0.03145), (-0.9576, -0.2677, -0.04221), (-0.8659, -0.1035, -0.06902), (-0.8414, 0.08878, -0.1177), (-0.8524, 0.2862, -0.1915), (-0.8514, 0.4945, -0.1251), (-0.794, -1.203, 0.3609), (-0.01273, 1.002, 0.0004778), (-0.6481, -1.052, 0.2889), (-0.4935, -0.8915, 0.2171), (-0.3132, -0.6926, 0.1516), (-0.1298, -0.4242, 0.09816), (-0.01635, -0.1128, 0.02355), (0.01435, 0.2056, -0.02864), (-0.001024, 0.494, -0.002993), (-0.003048, 0.7679, 0.003261)], [], [(9, 8, 49, 50), (153, 145, 17, 25), (25, 17, 16, 33), (33, 16, 15, 41), (41, 15, 55, 56), (8, 7, 48, 49), (7, 6, 47, 48), (6, 0, 43, 47), (5, 4, 46, 42), (40, 41, 56, 63), (144, 146, 18, 2), (146, 147, 19, 18), (147, 148, 20, 19), (148, 149, 21, 20), (149, 150, 22, 21), (150, 151, 23, 22), (151, 152, 24, 23), (152, 153, 25, 24), (2, 18, 26, 3), (18, 19, 27, 26), (19, 20, 28, 27), (20, 21, 29, 28), (21, 22, 30, 29), (22, 23, 31, 30), (23, 24, 32, 31), (24, 25, 33, 32), (3, 26, 34, 4), (26, 27, 35, 34), (27, 28, 36, 35), (28, 29, 37, 36), (29, 30, 38, 37), (30, 31, 39, 38), (31, 32, 40, 39), (32, 33, 41, 40), (39, 40, 63, 62), (15, 14, 54, 55), (38, 39, 62, 61), (1, 13, 44, 45), (14, 1, 45, 54), (37, 38, 61, 60), (0, 5, 42, 43), (13, 12, 53, 44), (36, 37, 60, 59), (12, 11, 52, 53), (35, 36, 59, 58), (64, 54, 45, 44), (56, 55, 54, 64), (46, 57, 65, 42), (57, 58, 66, 65), (58, 59, 67, 66), (59, 60, 68, 67), (60, 61, 69, 68), (61, 62, 70, 69), (62, 63, 71, 70), (63, 56, 64, 71), (42, 65, 47, 43), (65, 66, 48, 47), (66, 67, 49, 48), (67, 68, 50, 49), (68, 69, 51, 50), (69, 70, 52, 51), (70, 71, 53, 52), (71, 64, 44, 53), (4, 34, 57, 46), (10, 9, 50, 51), (34, 35, 58, 57), (11, 10, 51, 52), (81, 122, 121, 80), (153, 97, 89, 145), (97, 105, 88, 89), (105, 113, 87, 88), (113, 128, 127, 87), (80, 121, 120, 79), (79, 120, 119, 78), (78, 119, 115, 72), (77, 114, 118, 76), (112, 135, 128, 113), (144, 74, 90, 146), (146, 90, 91, 147), (147, 91, 92, 148), (148, 92, 93, 149), (149, 93, 94, 150), (150, 94, 95, 151), (151, 95, 96, 152), (152, 96, 97, 153), (74, 75, 98, 90), (90, 98, 99, 91), (91, 99, 100, 92), (92, 100, 101, 93), (93, 101, 102, 94), (94, 102, 103, 95), (95, 103, 104, 96), (96, 104, 105, 97), (75, 76, 106, 98), (98, 106, 107, 99), (99, 107, 108, 100), (100, 108, 109, 101), (101, 109, 110, 102), (102, 110, 111, 103), (103, 111, 112, 104), (104, 112, 113, 105), (111, 134, 135, 112), (87, 127, 126, 86), (110, 133, 134, 111), (73, 117, 116, 85), (86, 126, 117, 73), (109, 132, 133, 110), (72, 115, 114, 77), (85, 116, 125, 84), (108, 131, 132, 109), (84, 125, 124, 83), (107, 130, 131, 108), (136, 116, 117, 126), (128, 136, 126, 127), (118, 114, 137, 129), (129, 137, 138, 130), (130, 138, 139, 131), (131, 139, 140, 132), (132, 140, 141, 133), (133, 141, 142, 134), (134, 142, 143, 135), (135, 143, 136, 128), (114, 115, 119, 137), (137, 119, 120, 138), (138, 120, 121, 139), (139, 121, 122, 140), (140, 122, 123, 141), (141, 123, 124, 142), (142, 124, 125, 143), (143, 125, 116, 136), (76, 118, 129, 106), (82, 123, 122, 81), (106, 129, 130, 107), (83, 124, 123, 82)])
me_plane_001.polygons.foreach_set('use_smooth', [True] * 134)
me_plane_001.polygons.foreach_set('material_index', [1, 0, 0, 0, 1, 1, 1, 1, 1, 1, 0, 0, 0, 0, 0, 0, 0, 0, 0, 0, 0, 0, 0, 0, 0, 0, 0, 0, 0, 0, 0, 0, 0, 0, 1, 1, 1, 1, 1, 1, 1, 1, 1, 1, 1, 1, 1, 1, 1, 1, 1, 1, 1, 1, 1, 1, 1, 1, 1, 1, 1, 1, 1, 1, 1, 1, 1, 1, 0, 0, 0, 1, 1, 1, 1, 1, 1, 0, 0, 0, 0, 0, 0, 0, 0, 0, 0, 0, 0, 0, 0, 0, 0, 0, 0, 0, 0, 0, 0, 0, 0, 1, 1, 1, 1, 1, 1, 1, 1, 1, 1, 1, 1, 1, 1, 1, 1, 1, 1, 1, 1, 1, 1, 1, 1, 1, 1, 1, 1, 1, 1, 1, 1, 1])
me_plane_001.materials.append(mat_material)
me_plane_001.materials.append(mat_material_002)
me_plane_001.use_remesh_preserve_volume = False
me_plane_001.use_remesh_preserve_attributes = False
me_plane_001.use_mirror_vertex_groups = False
me_plane_001.update()

# ---- objects
ob_plane_plane_001 = bpy.data.objects.new('Plane_Plane.001', me_plane_plane_001)
ob_plane = bpy.data.objects.new('Plane', me_plane_001)

# ---- transforms, parenting, visibility, modifiers, constraints
ob_plane_plane_001.location = (0.0, 0.0, 0.0)
ob_plane_plane_001.rotation_euler = (1.571, -0.0, 0.0)
ob_plane_plane_001.hide_viewport = True
ob_plane_plane_001.lineart.crease_threshold = 0.0
ob_plane.location = (0.0, 0.0, 0.0)
ob_plane.scale = (-8.042, -8.042, -8.042)
ob_plane.lineart.crease_threshold = 0.0

# ---- collection membership
col_collection_1.objects.link(ob_plane_plane_001)
col_collection_1.objects.link(ob_plane)

# ---- scene / render settings (as saved in the file)
scene.frame_start = 1; scene.frame_end = 250; scene.frame_set(2)
scene.render.engine = 'BLENDER_EEVEE_NEXT'
scene.render.resolution_percentage = 50
scene.render.dither_intensity = 0.0
scene.cycles.use_denoising = False
scene.cycles.samples = 128
scene.cycles.sampling_pattern = 'TABULATED_SOBOL'
scene.cycles.use_adaptive_sampling = False
scene.cycles.use_light_tree = False
scene.cycles.blur_glossy = 0.0
scene.cycles.sample_clamp_indirect = 0.0
scene.view_settings.view_transform = 'Standard'
bpy.context.view_layer.update()

# ---- added for rendering (the .blend has no active camera and no usable light): camera, sun
cam_auto = bpy.data.cameras.new('AutoCamera')
cam_auto.lens = 50.0
cam_auto.sensor_width = 36.0
cam_auto.clip_end = 1000.0
ob_auto_camera = bpy.data.objects.new('AutoCamera', cam_auto)
scene.collection.objects.link(ob_auto_camera)
ob_auto_camera.location = (33.5055, -35.2187, 25.6821)
ob_auto_camera.rotation_euler = (1.09748, -7.21219e-08, 0.694738)
scene.camera = ob_auto_camera
light_auto_sun = bpy.data.lights.new('AutoSun', 'SUN')
light_auto_sun.energy = 3.0
light_auto_sun.angle = 0.0523599
ob_auto_sun = bpy.data.objects.new('AutoSun', light_auto_sun)
scene.collection.objects.link(ob_auto_sun)
ob_auto_sun.rotation_euler = (0.872665, 0.174533, 0.523599)
bpy.context.view_layer.update()
